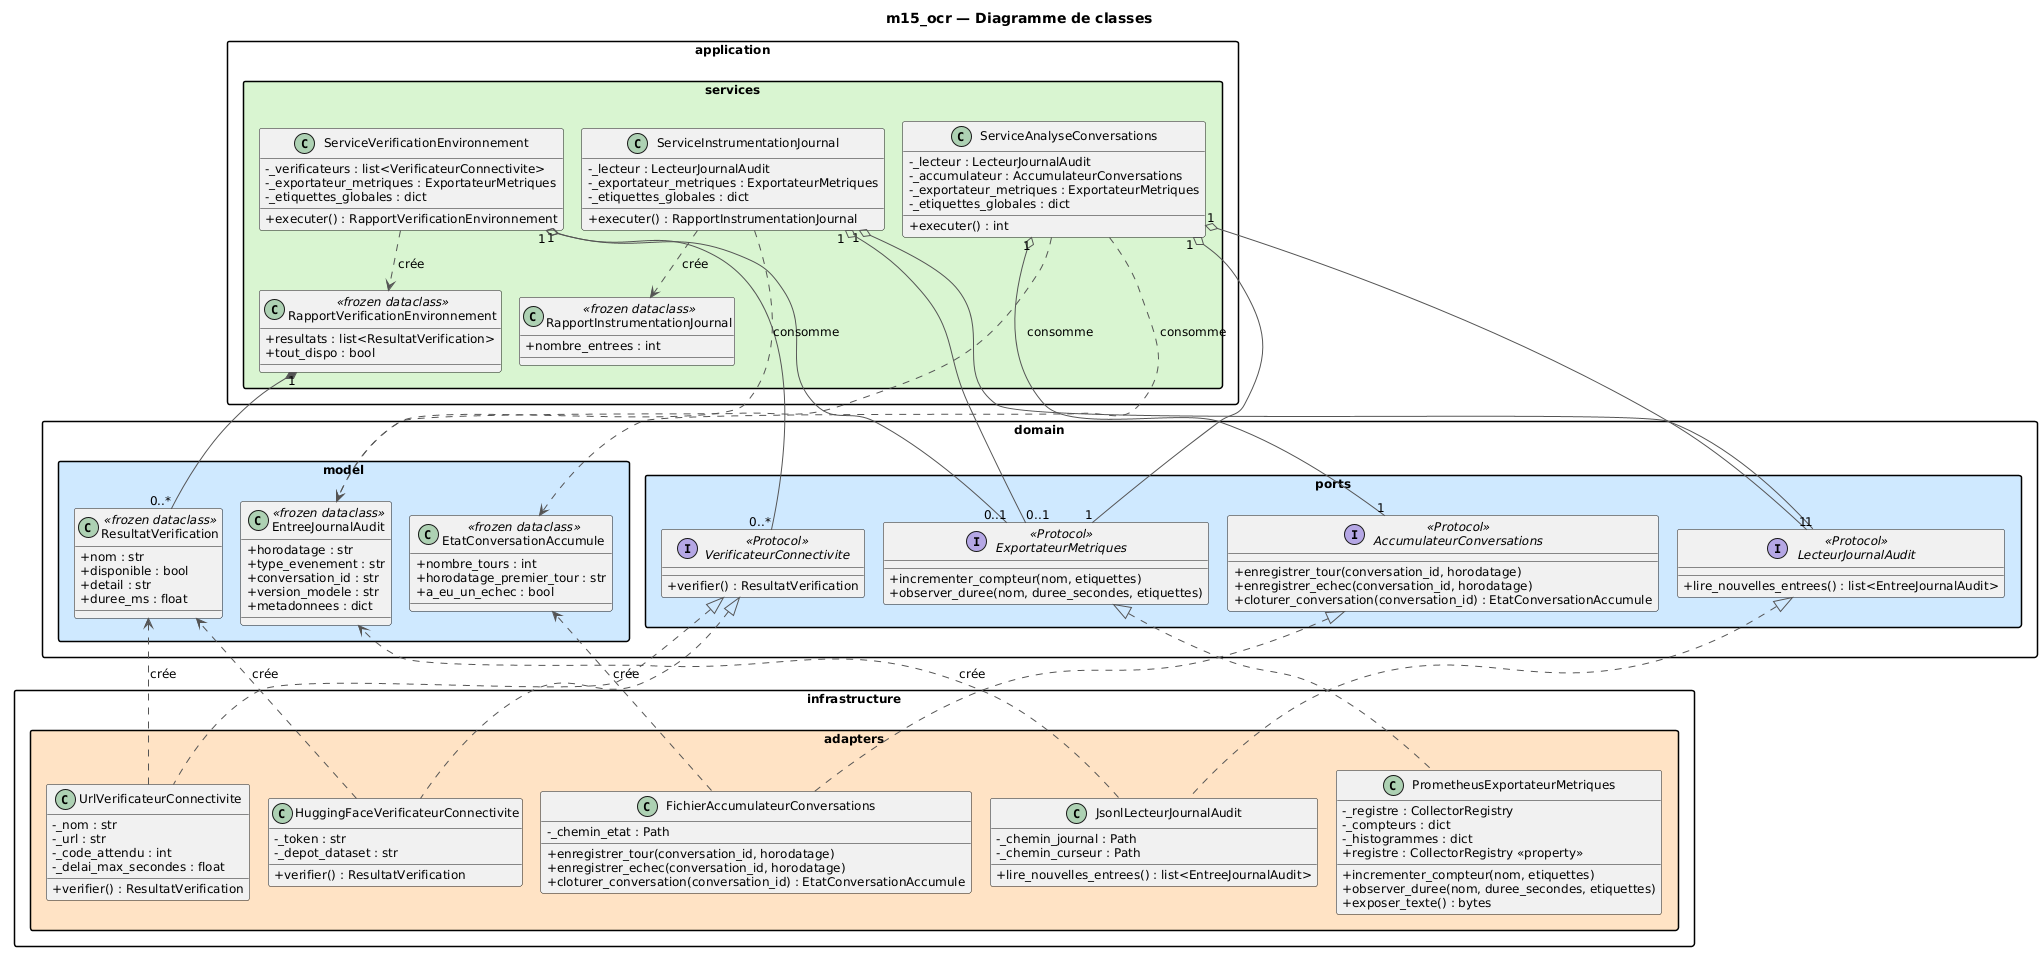

The diagram above was rendered by PlantUML. Its source (embedded in the PNG):
@startuml diagramme_classes
skinparam backgroundColor white
skinparam defaultFontName Helvetica
skinparam defaultFontSize 12
skinparam shadowing false
skinparam packageStyle rectangle
skinparam ArrowColor #555555
skinparam classAttributeIconSize 0

title m15_ocr — Diagramme de classes

package "domain.model" #CFE8FF {
  class ResultatVerification <<frozen dataclass>> {
    + nom : str
    + disponible : bool
    + detail : str
    + duree_ms : float
  }
  class EntreeJournalAudit <<frozen dataclass>> {
    + horodatage : str
    + type_evenement : str
    + conversation_id : str
    + version_modele : str
    + metadonnees : dict
  }
  class EtatConversationAccumule <<frozen dataclass>> {
    + nombre_tours : int
    + horodatage_premier_tour : str
    + a_eu_un_echec : bool
  }
}

package "domain.ports" #CFE8FF {
  interface VerificateurConnectivite <<Protocol>> {
    + verifier() : ResultatVerification
  }
  interface ExportateurMetriques <<Protocol>> {
    + incrementer_compteur(nom, etiquettes)
    + observer_duree(nom, duree_secondes, etiquettes)
  }
  interface LecteurJournalAudit <<Protocol>> {
    + lire_nouvelles_entrees() : list<EntreeJournalAudit>
  }
  interface AccumulateurConversations <<Protocol>> {
    + enregistrer_tour(conversation_id, horodatage)
    + enregistrer_echec(conversation_id, horodatage)
    + cloturer_conversation(conversation_id) : EtatConversationAccumule
  }
}

package "application.services" #D8F5D0 {
  class ServiceVerificationEnvironnement {
    - _verificateurs : list<VerificateurConnectivite>
    - _exportateur_metriques : ExportateurMetriques
    - _etiquettes_globales : dict
    + executer() : RapportVerificationEnvironnement
  }
  class RapportVerificationEnvironnement <<frozen dataclass>> {
    + resultats : list<ResultatVerification>
    + tout_dispo : bool
  }
  class ServiceInstrumentationJournal {
    - _lecteur : LecteurJournalAudit
    - _exportateur_metriques : ExportateurMetriques
    - _etiquettes_globales : dict
    + executer() : RapportInstrumentationJournal
  }
  class RapportInstrumentationJournal <<frozen dataclass>> {
    + nombre_entrees : int
  }
  class ServiceAnalyseConversations {
    - _lecteur : LecteurJournalAudit
    - _accumulateur : AccumulateurConversations
    - _exportateur_metriques : ExportateurMetriques
    - _etiquettes_globales : dict
    + executer() : int
  }
}

package "infrastructure.adapters" #FFE3C4 {
  class HuggingFaceVerificateurConnectivite {
    - _token : str
    - _depot_dataset : str
    + verifier() : ResultatVerification
  }
  class UrlVerificateurConnectivite {
    - _nom : str
    - _url : str
    - _code_attendu : int
    - _delai_max_secondes : float
    + verifier() : ResultatVerification
  }
  class PrometheusExportateurMetriques {
    - _registre : CollectorRegistry
    - _compteurs : dict
    - _histogrammes : dict
    + incrementer_compteur(nom, etiquettes)
    + observer_duree(nom, duree_secondes, etiquettes)
    + exposer_texte() : bytes
    + registre : CollectorRegistry <<property>>
  }
  class JsonlLecteurJournalAudit {
    - _chemin_journal : Path
    - _chemin_curseur : Path
    + lire_nouvelles_entrees() : list<EntreeJournalAudit>
  }
  class FichierAccumulateurConversations {
    - _chemin_etat : Path
    + enregistrer_tour(conversation_id, horodatage)
    + enregistrer_echec(conversation_id, horodatage)
    + cloturer_conversation(conversation_id) : EtatConversationAccumule
  }
}

RapportVerificationEnvironnement "1" *-- "0..*" ResultatVerification
ServiceVerificationEnvironnement ..> RapportVerificationEnvironnement : crée
ServiceVerificationEnvironnement "1" o-- "0..*" VerificateurConnectivite
ServiceVerificationEnvironnement "1" o-- "0..1" ExportateurMetriques

ServiceInstrumentationJournal ..> RapportInstrumentationJournal : crée
ServiceInstrumentationJournal ..> EntreeJournalAudit : consomme
ServiceInstrumentationJournal "1" o-- "1" LecteurJournalAudit
ServiceInstrumentationJournal "1" o-- "0..1" ExportateurMetriques

ServiceAnalyseConversations ..> EntreeJournalAudit : consomme
ServiceAnalyseConversations ..> EtatConversationAccumule : consomme
ServiceAnalyseConversations "1" o-- "1" LecteurJournalAudit
ServiceAnalyseConversations "1" o-- "1" AccumulateurConversations
ServiceAnalyseConversations "1" o-- "1" ExportateurMetriques

HuggingFaceVerificateurConnectivite .up.|> VerificateurConnectivite
UrlVerificateurConnectivite .up.|> VerificateurConnectivite
PrometheusExportateurMetriques .up.|> ExportateurMetriques
JsonlLecteurJournalAudit .up.|> LecteurJournalAudit
FichierAccumulateurConversations .up.|> AccumulateurConversations

HuggingFaceVerificateurConnectivite ..> ResultatVerification : crée
UrlVerificateurConnectivite ..> ResultatVerification : crée
JsonlLecteurJournalAudit ..> EntreeJournalAudit : crée
FichierAccumulateurConversations ..> EtatConversationAccumule : crée

@enduml